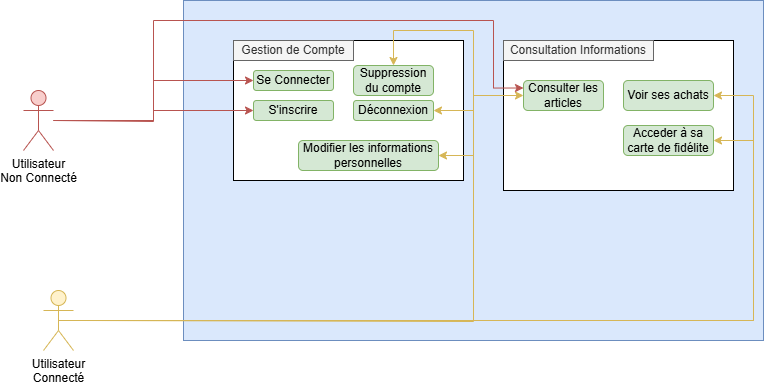

The diagram above was exported from draw.io. Its source (the exported page's mxGraphModel, read from the mxfile embedded in the PNG):
<mxGraphModel dx="955" dy="475" grid="1" gridSize="10" guides="1" tooltips="1" connect="1" arrows="1" fold="1" page="1" pageScale="1" pageWidth="1169" pageHeight="827" math="0" shadow="0">
  <root>
    <mxCell id="0" />
    <mxCell id="1" parent="0" />
    <mxCell id="Ve75uH9n37D99aJ-Tc77-1" value="Utilisateur&lt;div&gt;Non Connecté&lt;/div&gt;" style="shape=umlActor;verticalLabelPosition=bottom;verticalAlign=top;html=1;outlineConnect=0;fillColor=#f8cecc;strokeColor=#b85450;" parent="1" vertex="1">
      <mxGeometry x="240" y="160" width="30" height="60" as="geometry" />
    </mxCell>
    <mxCell id="Ve75uH9n37D99aJ-Tc77-4" value="Utilisateur&lt;div&gt;&lt;span style=&quot;background-color: initial;&quot;&gt;Connecté&lt;/span&gt;&lt;/div&gt;" style="shape=umlActor;verticalLabelPosition=bottom;verticalAlign=top;html=1;outlineConnect=0;fillColor=#fff2cc;strokeColor=#d6b656;" parent="1" vertex="1">
      <mxGeometry x="260" y="360" width="30" height="60" as="geometry" />
    </mxCell>
    <mxCell id="Ve75uH9n37D99aJ-Tc77-6" value="" style="rounded=0;whiteSpace=wrap;html=1;fillColor=#dae8fc;strokeColor=#6c8ebf;" parent="1" vertex="1">
      <mxGeometry x="400" y="70" width="580" height="340" as="geometry" />
    </mxCell>
    <mxCell id="Ve75uH9n37D99aJ-Tc77-8" value="" style="rounded=0;whiteSpace=wrap;html=1;" parent="1" vertex="1">
      <mxGeometry x="450" y="110" width="230" height="140" as="geometry" />
    </mxCell>
    <mxCell id="Ve75uH9n37D99aJ-Tc77-9" value="Gestion de Compte" style="text;html=1;align=center;verticalAlign=middle;whiteSpace=wrap;rounded=0;fillColor=#f5f5f5;fontColor=#333333;strokeColor=#666666;" parent="1" vertex="1">
      <mxGeometry x="450" y="110" width="120" height="20" as="geometry" />
    </mxCell>
    <mxCell id="Ve75uH9n37D99aJ-Tc77-10" value="Se Connecter" style="rounded=1;whiteSpace=wrap;html=1;fillColor=#d5e8d4;strokeColor=#82b366;" parent="1" vertex="1">
      <mxGeometry x="470" y="140" width="80" height="20" as="geometry" />
    </mxCell>
    <mxCell id="Ve75uH9n37D99aJ-Tc77-11" value="S'inscrire" style="rounded=1;whiteSpace=wrap;html=1;fillColor=#d5e8d4;strokeColor=#82b366;" parent="1" vertex="1">
      <mxGeometry x="470" y="170" width="80" height="20" as="geometry" />
    </mxCell>
    <mxCell id="Ve75uH9n37D99aJ-Tc77-12" value="Suppression du compte" style="rounded=1;whiteSpace=wrap;html=1;fillColor=#d5e8d4;strokeColor=#82b366;" parent="1" vertex="1">
      <mxGeometry x="570" y="135" width="80" height="30" as="geometry" />
    </mxCell>
    <mxCell id="Ve75uH9n37D99aJ-Tc77-13" value="Déconnexion" style="rounded=1;whiteSpace=wrap;html=1;fillColor=#d5e8d4;strokeColor=#82b366;" parent="1" vertex="1">
      <mxGeometry x="570" y="170" width="80" height="20" as="geometry" />
    </mxCell>
    <mxCell id="Ve75uH9n37D99aJ-Tc77-14" value="Modifier les informations personnelles" style="rounded=1;whiteSpace=wrap;html=1;fillColor=#d5e8d4;strokeColor=#82b366;" parent="1" vertex="1">
      <mxGeometry x="515" y="210" width="140" height="30" as="geometry" />
    </mxCell>
    <mxCell id="Ve75uH9n37D99aJ-Tc77-16" value="" style="endArrow=classic;html=1;rounded=0;entryX=0;entryY=0.5;entryDx=0;entryDy=0;edgeStyle=orthogonalEdgeStyle;fillColor=#f8cecc;strokeColor=#b85450;" parent="1" source="Ve75uH9n37D99aJ-Tc77-1" target="Ve75uH9n37D99aJ-Tc77-10" edge="1">
      <mxGeometry width="50" height="50" relative="1" as="geometry">
        <mxPoint x="400" y="230" as="sourcePoint" />
        <mxPoint x="450" y="180" as="targetPoint" />
      </mxGeometry>
    </mxCell>
    <mxCell id="Ve75uH9n37D99aJ-Tc77-17" value="" style="endArrow=classic;html=1;rounded=0;entryX=0;entryY=0.5;entryDx=0;entryDy=0;edgeStyle=orthogonalEdgeStyle;fillColor=#f8cecc;strokeColor=#b85450;" parent="1" source="Ve75uH9n37D99aJ-Tc77-1" target="Ve75uH9n37D99aJ-Tc77-11" edge="1">
      <mxGeometry width="50" height="50" relative="1" as="geometry">
        <mxPoint x="390" y="230" as="sourcePoint" />
        <mxPoint x="440" y="180" as="targetPoint" />
      </mxGeometry>
    </mxCell>
    <mxCell id="Ve75uH9n37D99aJ-Tc77-18" value="" style="endArrow=classic;html=1;rounded=0;entryX=0.5;entryY=0;entryDx=0;entryDy=0;exitX=0.5;exitY=0.5;exitDx=0;exitDy=0;exitPerimeter=0;edgeStyle=orthogonalEdgeStyle;fillColor=#fff2cc;strokeColor=#d6b656;" parent="1" source="Ve75uH9n37D99aJ-Tc77-4" target="Ve75uH9n37D99aJ-Tc77-12" edge="1">
      <mxGeometry width="50" height="50" relative="1" as="geometry">
        <mxPoint x="440" y="340" as="sourcePoint" />
        <mxPoint x="490" y="290" as="targetPoint" />
        <Array as="points">
          <mxPoint x="690" y="390" />
          <mxPoint x="690" y="100" />
          <mxPoint x="610" y="100" />
        </Array>
      </mxGeometry>
    </mxCell>
    <mxCell id="Ve75uH9n37D99aJ-Tc77-19" value="" style="endArrow=classic;html=1;rounded=0;exitX=0.5;exitY=0.5;exitDx=0;exitDy=0;exitPerimeter=0;entryX=1;entryY=0.5;entryDx=0;entryDy=0;edgeStyle=orthogonalEdgeStyle;fillColor=#fff2cc;strokeColor=#d6b656;" parent="1" source="Ve75uH9n37D99aJ-Tc77-4" target="Ve75uH9n37D99aJ-Tc77-13" edge="1">
      <mxGeometry width="50" height="50" relative="1" as="geometry">
        <mxPoint x="460" y="320" as="sourcePoint" />
        <mxPoint x="510" y="270" as="targetPoint" />
        <Array as="points">
          <mxPoint x="690" y="390" />
          <mxPoint x="690" y="180" />
        </Array>
      </mxGeometry>
    </mxCell>
    <mxCell id="Ve75uH9n37D99aJ-Tc77-20" value="" style="endArrow=classic;html=1;rounded=0;exitX=0.5;exitY=0.5;exitDx=0;exitDy=0;exitPerimeter=0;entryX=1;entryY=0.5;entryDx=0;entryDy=0;edgeStyle=orthogonalEdgeStyle;fillColor=#fff2cc;strokeColor=#d6b656;" parent="1" source="Ve75uH9n37D99aJ-Tc77-4" target="Ve75uH9n37D99aJ-Tc77-14" edge="1">
      <mxGeometry width="50" height="50" relative="1" as="geometry">
        <mxPoint x="460" y="320" as="sourcePoint" />
        <mxPoint x="510" y="270" as="targetPoint" />
        <Array as="points">
          <mxPoint x="690" y="390" />
          <mxPoint x="690" y="225" />
        </Array>
      </mxGeometry>
    </mxCell>
    <mxCell id="Ve75uH9n37D99aJ-Tc77-21" value="" style="rounded=0;whiteSpace=wrap;html=1;" parent="1" vertex="1">
      <mxGeometry x="720" y="110" width="230" height="150" as="geometry" />
    </mxCell>
    <mxCell id="Ve75uH9n37D99aJ-Tc77-22" value="Consultation Informations" style="text;html=1;align=center;verticalAlign=middle;whiteSpace=wrap;rounded=0;fillColor=#f5f5f5;fontColor=#333333;strokeColor=#666666;" parent="1" vertex="1">
      <mxGeometry x="720" y="110" width="150" height="20" as="geometry" />
    </mxCell>
    <mxCell id="Ve75uH9n37D99aJ-Tc77-23" value="Consulter les articles" style="rounded=1;whiteSpace=wrap;html=1;fillColor=#d5e8d4;strokeColor=#82b366;" parent="1" vertex="1">
      <mxGeometry x="740" y="150" width="80" height="30" as="geometry" />
    </mxCell>
    <mxCell id="Ve75uH9n37D99aJ-Tc77-26" value="Acceder à sa carte de fidélite" style="rounded=1;whiteSpace=wrap;html=1;fillColor=#d5e8d4;strokeColor=#82b366;" parent="1" vertex="1">
      <mxGeometry x="840" y="195" width="90" height="30" as="geometry" />
    </mxCell>
    <mxCell id="Ve75uH9n37D99aJ-Tc77-27" value="" style="endArrow=classic;html=1;rounded=0;exitX=0.5;exitY=0.5;exitDx=0;exitDy=0;exitPerimeter=0;entryX=1;entryY=0.5;entryDx=0;entryDy=0;edgeStyle=orthogonalEdgeStyle;fillColor=#fff2cc;strokeColor=#d6b656;" parent="1" source="Ve75uH9n37D99aJ-Tc77-4" target="Ve75uH9n37D99aJ-Tc77-26" edge="1">
      <mxGeometry width="50" height="50" relative="1" as="geometry">
        <mxPoint x="660" y="320" as="sourcePoint" />
        <mxPoint x="710" y="270" as="targetPoint" />
        <Array as="points">
          <mxPoint x="970" y="390" />
          <mxPoint x="970" y="210" />
        </Array>
      </mxGeometry>
    </mxCell>
    <mxCell id="Ve75uH9n37D99aJ-Tc77-28" value="" style="endArrow=classic;html=1;rounded=0;entryX=0;entryY=0.5;entryDx=0;entryDy=0;edgeStyle=orthogonalEdgeStyle;fillColor=#fff2cc;strokeColor=#d6b656;" parent="1" target="Ve75uH9n37D99aJ-Tc77-23" edge="1">
      <mxGeometry width="50" height="50" relative="1" as="geometry">
        <mxPoint x="300" y="390" as="sourcePoint" />
        <mxPoint x="710" y="180" as="targetPoint" />
        <Array as="points">
          <mxPoint x="300" y="391" />
          <mxPoint x="690" y="391" />
          <mxPoint x="690" y="165" />
        </Array>
      </mxGeometry>
    </mxCell>
    <mxCell id="Ve75uH9n37D99aJ-Tc77-33" value="" style="endArrow=classic;html=1;rounded=0;entryX=0;entryY=0.25;entryDx=0;entryDy=0;edgeStyle=orthogonalEdgeStyle;fillColor=#f8cecc;strokeColor=#b85450;" parent="1" target="Ve75uH9n37D99aJ-Tc77-23" edge="1">
      <mxGeometry width="50" height="50" relative="1" as="geometry">
        <mxPoint x="270" y="190" as="sourcePoint" />
        <mxPoint x="640" y="180" as="targetPoint" />
        <Array as="points">
          <mxPoint x="270" y="191" />
          <mxPoint x="370" y="191" />
          <mxPoint x="370" y="90" />
          <mxPoint x="710" y="90" />
          <mxPoint x="710" y="157" />
        </Array>
      </mxGeometry>
    </mxCell>
    <mxCell id="Ve75uH9n37D99aJ-Tc77-34" value="Voir ses achats" style="rounded=1;whiteSpace=wrap;html=1;fillColor=#d5e8d4;strokeColor=#82b366;" parent="1" vertex="1">
      <mxGeometry x="840" y="150" width="90" height="30" as="geometry" />
    </mxCell>
    <mxCell id="Ve75uH9n37D99aJ-Tc77-35" value="" style="endArrow=classic;html=1;rounded=0;exitX=0.5;exitY=0.5;exitDx=0;exitDy=0;exitPerimeter=0;entryX=1;entryY=0.5;entryDx=0;entryDy=0;edgeStyle=orthogonalEdgeStyle;fillColor=#fff2cc;strokeColor=#d6b656;" parent="1" source="Ve75uH9n37D99aJ-Tc77-4" target="Ve75uH9n37D99aJ-Tc77-34" edge="1">
      <mxGeometry width="50" height="50" relative="1" as="geometry">
        <mxPoint x="560" y="270" as="sourcePoint" />
        <mxPoint x="610" y="220" as="targetPoint" />
        <Array as="points">
          <mxPoint x="970" y="390" />
          <mxPoint x="970" y="165" />
        </Array>
      </mxGeometry>
    </mxCell>
  </root>
</mxGraphModel>